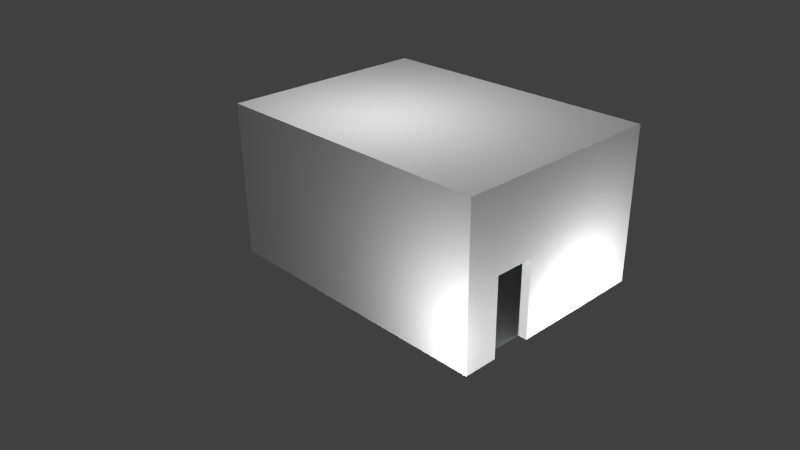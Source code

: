 # Source: Room.blend  (saved by Blender 2.66.1; exported with 4.5.12 LTS)
import bpy
from mathutils import Matrix  # noqa: F401  (used for matrix-valued properties, if any)

bpy.ops.wm.read_factory_settings(use_empty=True)
scene = bpy.context.scene
scene.name = 'Scene'

# ---- collections
col_collection_1 = bpy.data.collections.new('Collection 1'); scene.collection.children.link(col_collection_1)

# ---- materials (node trees are filled in below, after node groups)
mat_material = bpy.data.materials.new('Material')
mat_material.alpha_threshold = 0.0
mat_material.use_transparent_shadow = False
mat_material.roughness = 0.5
mat_material.line_color = (0.0, 0.0, 0.0, 1.0)

# ---- material node trees

# ---- world
world_world = bpy.data.worlds.new('World'); scene.world = world_world
world_world.color = (0.05088, 0.05088, 0.05088)
world_world.use_sun_shadow = False
world_world.sun_shadow_jitter_overblur = 0.0
world_world.cycles.sampling_method = 'MANUAL'
world_world.cycles.sample_map_resolution = 256

# ---- cameras
cam_camera = bpy.data.cameras.new('Camera')
cam_camera.clip_end = 100.0
cam_camera.lens = 35.0
cam_camera.sensor_width = 32.0
cam_camera.sensor_height = 18.0
cam_camera.ortho_scale = 7.314
cam_camera.dof.focus_distance = 0.0
cam_camera.dof.aperture_fstop = 128.0

# ---- lights
light_lamp_005 = bpy.data.lights.new('Lamp.005', 'POINT')
light_lamp_005.transmission_factor = 0.0
light_lamp_005.cutoff_distance = 30.0
light_lamp_005.energy = 100.0
light_lamp_005.shadow_buffer_clip_start = 1.001
light_lamp_005.shadow_soft_size = 0.1
light_lamp_005.shadow_maximum_resolution = 0.006
light_lamp_005.use_absolute_resolution = True
light_lamp_005.cycles.use_multiple_importance_sampling = False
light_lamp_004 = bpy.data.lights.new('Lamp.004', 'POINT')
light_lamp_004.transmission_factor = 0.0
light_lamp_004.cutoff_distance = 30.0
light_lamp_004.energy = 100.0
light_lamp_004.shadow_buffer_clip_start = 1.001
light_lamp_004.shadow_soft_size = 0.1
light_lamp_004.shadow_maximum_resolution = 0.006
light_lamp_004.use_absolute_resolution = True
light_lamp_004.cycles.use_multiple_importance_sampling = False
light_lamp_003 = bpy.data.lights.new('Lamp.003', 'POINT')
light_lamp_003.transmission_factor = 0.0
light_lamp_003.cutoff_distance = 30.0
light_lamp_003.energy = 100.0
light_lamp_003.shadow_buffer_clip_start = 1.001
light_lamp_003.shadow_soft_size = 0.1
light_lamp_003.shadow_maximum_resolution = 0.006
light_lamp_003.use_absolute_resolution = True
light_lamp_003.cycles.use_multiple_importance_sampling = False
light_lamp_002 = bpy.data.lights.new('Lamp.002', 'POINT')
light_lamp_002.transmission_factor = 0.0
light_lamp_002.cutoff_distance = 30.0
light_lamp_002.energy = 100.0
light_lamp_002.shadow_buffer_clip_start = 1.001
light_lamp_002.shadow_soft_size = 0.1
light_lamp_002.shadow_maximum_resolution = 0.006
light_lamp_002.use_absolute_resolution = True
light_lamp_002.cycles.use_multiple_importance_sampling = False
light_lamp_001 = bpy.data.lights.new('Lamp.001', 'POINT')
light_lamp_001.transmission_factor = 0.0
light_lamp_001.cutoff_distance = 30.0
light_lamp_001.energy = 100.0
light_lamp_001.shadow_buffer_clip_start = 1.001
light_lamp_001.shadow_soft_size = 0.1
light_lamp_001.shadow_maximum_resolution = 0.006
light_lamp_001.use_absolute_resolution = True
light_lamp_001.cycles.use_multiple_importance_sampling = False
light_lamp = bpy.data.lights.new('Lamp', 'POINT')
light_lamp.transmission_factor = 0.0
light_lamp.cutoff_distance = 30.0
light_lamp.energy = 100.0
light_lamp.shadow_buffer_clip_start = 1.001
light_lamp.shadow_soft_size = 0.1
light_lamp.shadow_maximum_resolution = 0.006
light_lamp.use_absolute_resolution = True
light_lamp.cycles.use_multiple_importance_sampling = False

# ---- meshes
me_cylinder_001 = bpy.data.meshes.new('Cylinder.001')
me_cylinder_001.from_pydata([(-3.356e-06, 1.0, 3.961), (370.5, 1.0, 3.961), (-3.493e-06, 0.7071, 3.941), (370.5, 0.7071, 3.941), (-3.594e-06, 1.895e-05, 3.933), (370.5, 1.351e-05, 3.933), (-3.6e-06, -0.7071, 3.941), (370.5, -0.7071, 3.941), (-3.507e-06, -1.0, 3.961), (370.5, -1.0, 3.961), (370.5, 1.0, -3.451), (-4.711e-05, 1.0, -3.451), (370.5, 0.7071, -3.432), (-4.702e-05, 0.7071, -3.432), (370.5, -7.918e-07, -3.424), (-4.702e-05, 1.037e-05, -3.424), (370.5, -0.7071, -3.432), (-4.713e-05, -0.7071, -3.432), (370.5, -1.0, -3.451), (-4.726e-05, -1.0, -3.451), (370.5, 1.0, 3.961), (370.5, 1.0, -3.451), (369.8, 0.7071, 3.961), (369.8, 0.7071, -3.451), (369.5, -4.863e-06, 3.961), (369.5, -3.061e-05, -3.451), (369.8, -0.7071, 3.961), (369.8, -0.7071, -3.451), (370.5, -1.0, 3.961), (370.5, -1.0, -3.451), (3.38e-05, 0.9999, 2.935), (-1.142e-06, 0.9999, 3.961), (0.7071, 0.707, 2.935), (0.7071, 0.707, 3.961), (1.0, -7.473e-05, 2.935), (1.0, -7.759e-05, 3.961), (0.7071, -0.7072, 2.935), (0.7071, -0.7072, 3.961), (3.371e-05, -1.0, 2.935), (-1.229e-06, -1.0, 3.961), (5.433e-08, 1.0, -3.451), (-1.36e-05, 1.0, 1.465), (0.7071, 0.7071, -3.451), (0.7071, 0.7071, 1.465), (1.0, -6.75e-06, -3.451), (1.0, 1.229e-06, 1.465), (0.7071, -0.7071, -3.451), (0.7071, -0.7071, 1.465), (-3.309e-08, -1.0, -3.451), (-1.369e-05, -1.0, 1.465)], [], [(0, 1, 3, 2), (2, 3, 5, 4), (4, 5, 7, 6), (6, 7, 9, 8), (8, 0, 2, 4, 6), (5, 3, 1, 9, 7), (10, 11, 13, 12), (12, 13, 15, 14), (14, 15, 17, 16), (16, 17, 19, 18), (18, 10, 12, 14, 16), (15, 13, 11, 19, 17), (20, 21, 23, 22), (22, 23, 25, 24), (24, 25, 27, 26), (26, 27, 29, 28), (28, 20, 22, 24, 26), (25, 23, 21, 29, 27), (30, 31, 33, 32), (32, 33, 35, 34), (34, 35, 37, 36), (36, 37, 39, 38), (38, 30, 32, 34, 36), (35, 33, 31, 39, 37), (40, 41, 43, 42), (42, 43, 45, 44), (44, 45, 47, 46), (46, 47, 49, 48), (48, 40, 42, 44, 46), (45, 43, 41, 49, 47)])
me_cylinder_001.polygons.foreach_set('use_smooth', [True] * 30)
_uv = me_cylinder_001.uv_layers.new(name='UV coord')
_uv.uv.foreach_set('vector', [0.4881, 0.5156, 0.9075, 0.5156, 0.9075, 0.5152, 0.4881, 0.5152, 0.4881, 0.5152, 0.9075, 0.5152, 0.9075, 0.5142, 0.4881, 0.5142, 0.4881, 0.517, 0.9075, 0.517, 0.9075, 0.516, 0.4881, 0.516, 0.4881, 0.516, 0.9075, 0.516, 0.9075, 0.5156, 0.4881, 0.5156, 0.4868, 0.5175, 0.4891, 0.5175, 0.4887, 0.5175, 0.4879, 0.5175, 0.4871, 0.5175, 0.4879, 0.5175, 0.4887, 0.5175, 0.4891, 0.5175, 0.4868, 0.5175, 0.4871, 0.5175, 0.4864, 0.5156, 0.067, 0.5156, 0.067, 0.5152, 0.4864, 0.5152, 0.4864, 0.5152, 0.067, 0.5152, 0.067, 0.5142, 0.4864, 0.5142, 0.4864, 0.517, 0.067, 0.517, 0.067, 0.516, 0.4864, 0.516, 0.4864, 0.516, 0.067, 0.516, 0.067, 0.5156, 0.4864, 0.5156, 0.4868, 0.5155, 0.4891, 0.5155, 0.4887, 0.5155, 0.4879, 0.5155, 0.4871, 0.5155, 0.4879, 0.5155, 0.4887, 0.5155, 0.4891, 0.5155, 0.4868, 0.5155, 0.4871, 0.5155, 0.4864, 0.5175, 0.4864, 0.5069, 0.4856, 0.5069, 0.4856, 0.5175, 0.4865, 0.5175, 0.4865, 0.5069, 0.4857, 0.5069, 0.4857, 0.5175, 0.4879, 0.5175, 0.4879, 0.5069, 0.4871, 0.5069, 0.4871, 0.5175, 0.4879, 0.5175, 0.4879, 0.5069, 0.4887, 0.5069, 0.4887, 0.5175, 0.4864, 0.5156, 0.4864, 0.5185, 0.4856, 0.518, 0.4853, 0.517, 0.4856, 0.516, 0.4875, 0.517, 0.4879, 0.518, 0.4887, 0.5185, 0.4887, 0.5156, 0.4879, 0.516, 0.4881, 0.516, 0.4881, 0.5175, 0.4889, 0.5175, 0.4889, 0.516, 0.4865, 0.516, 0.4865, 0.5175, 0.4857, 0.5175, 0.4857, 0.516, 0.4879, 0.516, 0.4879, 0.5175, 0.4871, 0.5175, 0.4871, 0.516, 0.4866, 0.516, 0.4866, 0.5175, 0.4858, 0.5175, 0.4858, 0.516, 0.4881, 0.5156, 0.4881, 0.5185, 0.4889, 0.518, 0.4892, 0.517, 0.4889, 0.516, 0.4869, 0.517, 0.4866, 0.518, 0.4858, 0.5185, 0.4858, 0.5156, 0.4866, 0.516, 0.4881, 0.5155, 0.4881, 0.5225, 0.4889, 0.5225, 0.4889, 0.5155, 0.4865, 0.5155, 0.4865, 0.5225, 0.4857, 0.5225, 0.4857, 0.5155, 0.4879, 0.5155, 0.4879, 0.5225, 0.4871, 0.5225, 0.4871, 0.5155, 0.4866, 0.5155, 0.4866, 0.5225, 0.4858, 0.5225, 0.4858, 0.5155, 0.4881, 0.5156, 0.4881, 0.5185, 0.4889, 0.518, 0.4892, 0.517, 0.4889, 0.516, 0.4869, 0.517, 0.4866, 0.518, 0.4858, 0.5185, 0.4858, 0.5156, 0.4866, 0.516])
me_cylinder_001.use_remesh_preserve_volume = False
me_cylinder_001.use_remesh_preserve_attributes = False
me_cylinder_001.use_mirror_vertex_groups = False
me_cylinder_001.update()
me_cube = bpy.data.meshes.new('Cube')
me_cube.from_pydata([(2.622, 1.671, -1.0), (2.622, -1.087, -1.0), (-1.156, -1.087, -1.0), (-1.156, 1.671, -1.0), (2.622, 1.671, 1.0), (2.622, -1.087, 1.0), (-1.156, -1.087, 1.0), (-1.156, 1.671, 1.0), (2.622, -0.1326, -1.0), (2.622, -0.1326, 1.0), (2.622, -0.6479, 1.0), (2.622, -0.6479, -1.0), (2.508, 1.591, -1.0), (2.508, -1.007, -1.0), (-1.076, -1.007, -1.0), (-1.076, 1.591, -1.0), (2.508, 1.591, 1.0), (2.508, -1.007, 1.0), (-1.076, -1.007, 1.0), (-1.076, 1.591, 1.0), (2.508, -0.1326, -1.0), (2.508, -0.1326, 1.0), (2.508, -0.6479, 1.0), (2.508, -0.6479, -1.0), (2.622, -0.6479, 0.0), (2.508, -0.6479, 0.0), (2.622, -0.1326, 0.0), (2.508, -0.1326, 0.0), (2.508, 1.591, -0.2662), (2.508, -1.007, -0.2662), (-1.076, -1.007, -0.2662), (-1.076, 1.591, -0.2662), (2.508, -0.6479, -0.2662), (2.508, -0.1326, -0.2662)], [], [(11, 24, 10, 5, 1), (1, 5, 6, 2), (2, 6, 7, 3), (4, 0, 3, 7), (0, 4, 9, 26, 8), (13, 29, 32, 23), (30, 18, 17, 29), (31, 19, 18, 30), (31, 15, 12, 28), (12, 20, 33, 28), (6, 5, 17, 18), (4, 7, 19, 16), (1, 2, 14, 13), (3, 0, 12, 15), (0, 8, 20, 12), (5, 10, 22, 17), (10, 9, 21, 22), (7, 6, 18, 19), (11, 1, 13, 23), (2, 3, 15, 14), (9, 4, 16, 21), (25, 27, 26, 24), (10, 24, 26, 9), (25, 22, 21, 27), (20, 8, 26, 27, 33), (11, 23, 32, 25, 24), (20, 12, 15, 14, 13, 23), (14, 30, 29, 13), (15, 31, 30, 14), (19, 31, 28, 16), (32, 29, 17, 22, 25), (28, 33, 27, 21, 16), (17, 18, 19, 16)])
_uv = me_cube.uv_layers.new(name='UVMap')
_uv.uv.foreach_set('vector', [-1.196, -1.32, -1.196, 0.4828, -1.196, 2.286, -1.988, 2.286, -1.988, -1.32, 2.884, -0.7738, 2.884, 1.771, -1.924, 1.771, -1.924, -0.7738, -1.988, -1.32, -1.988, 2.286, 2.985, 2.286, 2.985, -1.32, 2.884, 1.771, 2.884, -0.7739, -1.924, -0.7739, -1.924, 1.771, 2.985, -1.32, 2.985, 2.286, -0.267, 2.286, -0.267, 0.4828, -0.267, -1.32, -2.664, -0.3499, -2.664, 1.357, -1.786, 1.357, -1.786, -0.3499, -0.7624, 0.004838, -0.7624, 1.005, 1.781, 1.005, 1.781, 0.004838, 1.779, 0.00184, 1.779, 1.002, -0.7724, 1.002, -0.7724, 0.00184, -4.089, 1.355, -4.089, -0.359, 5.079, -0.359, 5.079, 1.355, 3.683, -0.3499, -0.5269, -0.3499, -0.5269, 1.357, 3.683, 1.357, 0.0, 0.0, 0.0, 0.0, 0.0, 0.0, 0.0, 0.0, 0.0, 0.0, 0.0, 0.0, 0.0, 0.0, 0.0, 0.0, 0.0, 0.0, 0.0, 0.0, 0.0, 0.0, 0.0, 0.0, 0.0, 0.0, 0.0, 0.0, 0.0, 0.0, 0.0, 0.0, 0.0, 0.0, 0.0, 0.0, 0.0, 0.0, 0.0, 0.0, 0.0, 0.0, 0.0, 0.0, 0.0, 0.0, 0.0, 0.0, 0.0, 0.0, 0.0, 0.0, 0.0, 0.0, 0.0, 0.0, 0.0, 0.0, 0.0, 0.0, 0.0, 0.0, 0.0, 0.0, 0.0, 0.0, 0.0, 0.0, 0.0, 0.0, 0.0, 0.0, 0.0, 0.0, 0.0, 0.0, 0.0, 0.0, 0.0, 0.0, 0.0, 0.0, 0.0, 0.0, 0.0, 0.0, 0.0, 0.0, 0.2441, 0.9968, 0.2441, 0.001635, 0.7058, 0.001635, 0.7058, 0.9968, -1.196, 2.286, -1.196, 0.4828, -0.267, 0.4828, -0.267, 2.286, -0.4193, 0.2122, -0.4193, 1.002, 0.08668, 1.002, 0.08668, 0.2122, 0.4114, -0.001555, 0.6047, -0.001555, 0.6047, 1.006, 0.4114, 1.006, 0.4114, 0.7376, 0.6047, -0.001555, 0.4114, -0.001555, 0.4114, 0.7376, 0.4114, 1.006, 0.6047, 1.006, 3.743, -0.3924, 3.743, 2.714, -2.718, 2.714, -2.718, -1.969, 3.743, -1.969, 3.743, -1.321, -4.089, -0.359, -4.089, 1.355, 5.079, 1.355, 5.079, -0.359, 3.683, -0.3499, 3.683, 1.357, -2.664, 1.357, -2.664, -0.3499, -0.7624, 1.005, -0.7624, 0.004838, 1.781, 0.004838, 1.781, 1.005, -0.4193, 0.00184, -0.7724, 0.00184, -0.7724, 1.002, -0.4193, 1.002, -0.4193, 0.2122, 1.779, 0.00184, 0.08668, 0.00184, 0.08668, 0.2122, 0.08668, 1.002, 1.779, 1.002, 2.557, -1.027, -1.584, -1.027, -1.584, 1.975, 2.557, 1.975])
me_cube.materials.append(mat_material)
me_cube.use_remesh_preserve_volume = False
me_cube.use_remesh_preserve_attributes = False
me_cube.use_mirror_vertex_groups = False
me_cube.update()

# ---- objects
ob_lamp_005 = bpy.data.objects.new('Lamp.005', light_lamp_005)
ob_lamp_004 = bpy.data.objects.new('Lamp.004', light_lamp_004)
ob_lamp_003 = bpy.data.objects.new('Lamp.003', light_lamp_003)
ob_lamp_002 = bpy.data.objects.new('Lamp.002', light_lamp_002)
ob_lamp_001 = bpy.data.objects.new('Lamp.001', light_lamp_001)
ob_cylinder_001 = bpy.data.objects.new('Cylinder.001', me_cylinder_001)
ob_cube = bpy.data.objects.new('Cube', me_cube)
ob_lamp = bpy.data.objects.new('Lamp', light_lamp)
ob_camera = bpy.data.objects.new('Camera', cam_camera)

# ---- transforms, parenting, visibility, modifiers, constraints
ob_lamp_005.location = (-4.928, 0.182, 3.611)
ob_lamp_005.rotation_euler = (0.6503, 0.05522, 1.866)
ob_lamp_005.lock_rotations_4d = False
ob_lamp_005.empty_display_type = 'ARROWS'
ob_lamp_005.color = (0.0, 0.0, 0.0, 0.0)
ob_lamp_005.lineart.crease_threshold = 0.0
ob_lamp_004.location = (0.5099, 6.096, 3.649)
ob_lamp_004.rotation_euler = (0.6503, 0.05522, 1.866)
ob_lamp_004.lock_rotations_4d = False
ob_lamp_004.empty_display_type = 'ARROWS'
ob_lamp_004.color = (0.0, 0.0, 0.0, 0.0)
ob_lamp_004.lineart.crease_threshold = 0.0
ob_lamp_003.location = (3.388, 0.7071, 0.007052)
ob_lamp_003.rotation_euler = (0.6503, 0.05522, 1.866)
ob_lamp_003.lock_rotations_4d = False
ob_lamp_003.empty_display_type = 'ARROWS'
ob_lamp_003.color = (0.0, 0.0, 0.0, 0.0)
ob_lamp_003.lineart.crease_threshold = 0.0
ob_lamp_002.location = (2.967, -2.04, 0.3405)
ob_lamp_002.rotation_euler = (0.6503, 0.05522, 1.866)
ob_lamp_002.lock_rotations_4d = False
ob_lamp_002.empty_display_type = 'ARROWS'
ob_lamp_002.color = (0.0, 0.0, 0.0, 0.0)
ob_lamp_002.lineart.crease_threshold = 0.0
ob_lamp_001.location = (2.655, -1.655, 6.33)
ob_lamp_001.rotation_euler = (0.6503, 0.05522, 1.866)
ob_lamp_001.lock_rotations_4d = False
ob_lamp_001.empty_display_type = 'ARROWS'
ob_lamp_001.color = (0.0, 0.0, 0.0, 0.0)
ob_lamp_001.lineart.crease_threshold = 0.0
ob_cylinder_001.location = (2.508, 0.3811, 0.7431)
ob_cylinder_001.rotation_euler = (-1.571, -0.0, -3.142)
ob_cylinder_001.scale = (0.009675, 0.009675, 0.3506)
ob_cylinder_001.lineart.crease_threshold = 0.0
ob_cube.location = (0.0, 0.0, 1.009)
ob_cube.lock_rotations_4d = False
ob_cube.empty_display_type = 'ARROWS'
ob_cube.lineart.crease_threshold = 0.0
ob_lamp.location = (0.4353, -0.204, 3.851)
ob_lamp.rotation_euler = (0.6503, 0.05522, 1.866)
ob_lamp.lock_rotations_4d = False
ob_lamp.empty_display_type = 'ARROWS'
ob_lamp.color = (0.0, 0.0, 0.0, 0.0)
ob_lamp.lineart.crease_threshold = 0.0
ob_camera.location = (7.481, -6.508, 5.344)
ob_camera.rotation_euler = (1.109, 0.01082, 0.8149)
ob_camera.lock_rotations_4d = False
ob_camera.empty_display_type = 'ARROWS'
ob_camera.color = (0.0, 0.0, 0.0, 0.0)
ob_camera.display_type = 'WIRE'
ob_camera.lineart.crease_threshold = 0.0

# ---- collection membership
col_collection_1.objects.link(ob_lamp_005)
col_collection_1.objects.link(ob_lamp_004)
col_collection_1.objects.link(ob_lamp_003)
col_collection_1.objects.link(ob_lamp_002)
col_collection_1.objects.link(ob_lamp_001)
col_collection_1.objects.link(ob_cylinder_001)
col_collection_1.objects.link(ob_cube)
col_collection_1.objects.link(ob_lamp)
col_collection_1.objects.link(ob_camera)

# ---- scene / render settings (as saved in the file)
scene.camera = ob_camera
scene.frame_start = 1; scene.frame_end = 250; scene.frame_set(1)
scene.render.engine = 'BLENDER_EEVEE_NEXT'
scene.render.image_settings.color_mode = 'RGB'
scene.render.image_settings.compression = 90
scene.render.resolution_percentage = 50
scene.render.dither_intensity = 0.0
scene.render.bake_margin = 2
scene.cycles.use_denoising = False
scene.cycles.samples = 10
scene.cycles.sampling_pattern = 'TABULATED_SOBOL'
scene.cycles.light_sampling_threshold = 0.0
scene.cycles.use_adaptive_sampling = False
scene.cycles.use_light_tree = False
scene.cycles.blur_glossy = 0.0
scene.cycles.volume_bounces = 1
scene.cycles.pixel_filter_type = 'GAUSSIAN'
scene.cycles.sample_clamp_indirect = 0.0
scene.view_settings.view_transform = 'Standard'
bpy.context.view_layer.update()
